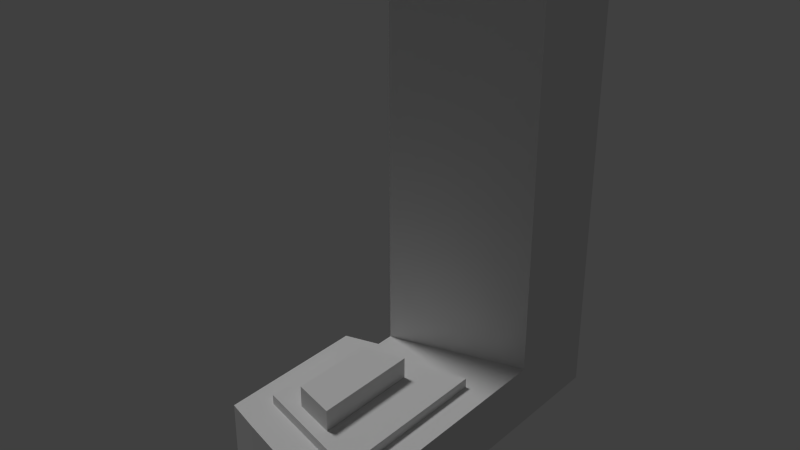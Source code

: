 # Source: bigpink.blend  (saved by Blender 2.75.0; exported with 4.5.12 LTS)
import bpy
from mathutils import Matrix  # noqa: F401  (used for matrix-valued properties, if any)

bpy.ops.wm.read_factory_settings(use_empty=True)
scene = bpy.context.scene
scene.name = 'Scene'

# ---- collections
col_collection_1 = bpy.data.collections.new('Collection 1'); scene.collection.children.link(col_collection_1)

# ---- world
world_world = bpy.data.worlds.new('World'); scene.world = world_world
world_world.color = (0.05088, 0.05088, 0.05088)
world_world.use_sun_shadow = False
world_world.sun_shadow_jitter_overblur = 0.0
world_world.cycles.sampling_method = 'MANUAL'
world_world.cycles.sample_map_resolution = 256

# ---- lights
light_sun = bpy.data.lights.new('Sun', 'SUN')
light_sun.transmission_factor = 0.0
light_sun.angle = 0.1993
light_sun.energy = 1.0
light_sun.shadow_buffer_clip_start = 0.5
light_sun.shadow_soft_size = 0.1
light_sun.shadow_cascade_max_distance = 1000.0
light_sun.cycles.use_multiple_importance_sampling = False

# ---- meshes
me_plane_003 = bpy.data.meshes.new('Plane.003')
me_plane_003.from_pydata([(-1.5, 1.326, -0.002403), (2.5, 2.426, -0.002403), (-1.5, 4.326, -0.002403), (2.5, 5.426, -0.002403), (-1.5, 4.326, 13.01), (-1.5, 1.326, 13.01), (2.5, 2.426, 13.01), (2.5, 5.426, 13.01), (-1.5, 4.326, 1.873), (2.5, 5.426, 1.873), (2.5, 2.426, 1.873), (-1.5, 1.326, 1.873), (-1.506, -4.274, -0.002403), (2.494, -5.454, -0.002403), (-1.506, -4.274, 1.873), (2.494, -5.454, 1.873), (-2.528, -3.949, 1.873), (-2.528, -3.949, -0.002403), (-1.5, 1.326, -0.002403), (2.5, 2.426, -0.002403), (-1.5, 4.326, -0.002403), (2.5, 5.426, -0.002403), (1.606, 2.988, 12.93), (-0.312, 2.423, 12.93), (-1.501, 0.7896, 1.873), (2.499, 1.9, 1.873), (2.499, 1.9, -0.002403), (-1.501, 0.7896, -0.002403), (-2.523, 0.5111, 1.873), (-2.523, 0.5111, -0.002403), (-1.771, -3.222, 1.793), (-1.771, -3.222, 2.159), (-1.771, -0.3151, 1.793), (-1.771, -0.3151, 2.159), (1.75, -4.21, 1.793), (1.75, -4.21, 2.159), (1.75, 0.6929, 1.793), (1.75, 0.6929, 2.159), (-0.6661, 3.624, 12.93), (1.252, 4.19, 12.93), (-0.8273, -3.091, 2.072), (0.4244, -3.438, 2.072), (-0.8273, -0.6936, 2.072), (0.4244, -0.3463, 2.072), (-0.8273, -0.6936, 2.791), (-0.8273, -3.091, 2.791), (0.4244, -3.438, 2.791), (0.4244, -0.3463, 2.791), (2.5, 5.426, -0.002403), (2.5, 5.426, 13.01), (2.5, 5.426, 1.873), (1.606, 2.988, 13.16), (1.252, 4.19, 13.16), (-0.312, 2.423, 13.16), (-0.6661, 3.624, 13.16)], [(49, 7), (9, 50), (48, 3)], [(0, 2, 3, 1), (5, 6, 7, 4), (9, 8, 4, 7), (11, 10, 6, 5), (10, 9, 7, 6), (8, 11, 5, 4), (2, 0, 11, 8), (1, 3, 9, 10), (25, 24, 14, 15), (3, 2, 8, 9), (12, 13, 15, 14), (26, 25, 15, 13), (27, 26, 13, 12), (27, 12, 17, 29), (28, 29, 17, 16), (12, 14, 16, 17), (18, 20, 21, 19), (23, 38, 39, 22), (11, 0, 27, 24), (14, 24, 28, 16), (24, 27, 29, 28), (0, 1, 26, 27), (1, 10, 25, 26), (10, 11, 24, 25), (31, 33, 32, 30), (33, 37, 36, 32), (37, 35, 34, 36), (35, 31, 30, 34), (35, 37, 33, 31), (45, 46, 47, 44), (43, 42, 44, 47), (40, 41, 46, 45), (41, 43, 47, 46), (42, 40, 45, 44), (53, 51, 52, 54), (38, 23, 53, 54), (22, 39, 52, 51), (39, 38, 54, 52), (23, 22, 51, 53)])
me_plane_003.use_remesh_preserve_volume = False
me_plane_003.use_remesh_preserve_attributes = False
me_plane_003.use_mirror_vertex_groups = False
me_plane_003.update()

# ---- objects
ob_sun = bpy.data.objects.new('Sun', light_sun)
ob_plane = bpy.data.objects.new('Plane', me_plane_003)

# ---- transforms, parenting, visibility, modifiers, constraints
ob_sun.location = (-7.638, 0.1304, 4.391)
ob_sun.rotation_euler = (0.4123, -0.1792, -1.184)
ob_sun.lineart.crease_threshold = 0.0
ob_plane.location = (0.0, 0.0, 0.0)
ob_plane.show_wire = True
ob_plane.lineart.crease_threshold = 0.0

# ---- collection membership
col_collection_1.objects.link(ob_sun)
col_collection_1.objects.link(ob_plane)

# ---- scene / render settings (as saved in the file)
scene.frame_start = 1; scene.frame_end = 250; scene.frame_set(1)
scene.render.engine = 'BLENDER_EEVEE_NEXT'
scene.render.resolution_percentage = 50
scene.render.dither_intensity = 0.0
scene.cycles.use_denoising = False
scene.cycles.samples = 10
scene.cycles.sampling_pattern = 'TABULATED_SOBOL'
scene.cycles.light_sampling_threshold = 0.0
scene.cycles.use_adaptive_sampling = False
scene.cycles.use_light_tree = False
scene.cycles.blur_glossy = 0.0
scene.cycles.pixel_filter_type = 'GAUSSIAN'
scene.cycles.sample_clamp_indirect = 0.0
scene.view_settings.view_transform = 'Standard'
bpy.context.view_layer.update()

# ---- added for rendering (the .blend has no active camera): camera
cam_auto = bpy.data.cameras.new('AutoCamera')
cam_auto.lens = 50.0
cam_auto.sensor_width = 36.0
cam_auto.clip_end = 1000.0
ob_auto_camera = bpy.data.objects.new('AutoCamera', cam_auto)
scene.collection.objects.link(ob_auto_camera)
ob_auto_camera.location = (16.4578, -19.7804, 19.7569)
ob_auto_camera.rotation_euler = (1.09748, -7.21219e-08, 0.694738)
scene.camera = ob_auto_camera
bpy.context.view_layer.update()
